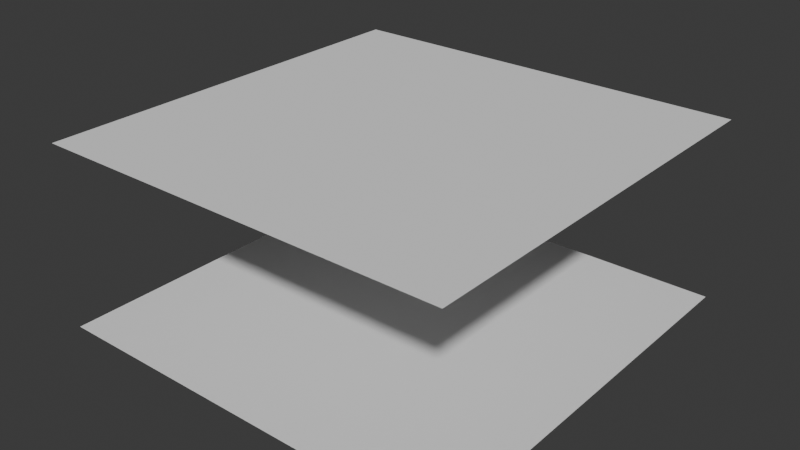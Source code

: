# Source: room_four_way.blend  (saved by Blender 5.2.44; exported with 4.5.12 LTS)
import bpy
from mathutils import Matrix  # noqa: F401  (used for matrix-valued properties, if any)

bpy.ops.wm.read_factory_settings(use_empty=True)
scene = bpy.context.scene
scene.name = 'Scene'

# ---- world
world_world = bpy.data.worlds.new('World'); scene.world = world_world
world_world.use_nodes = True; world_world.node_tree.nodes.clear()
_N = world_world.node_tree.nodes; _L = world_world.node_tree.links
n0 = _N.new('ShaderNodeOutputWorld'); n0.name = 'World Output'; n0.location = (200, 100)
n1 = _N.new('ShaderNodeBackground'); n1.name = 'Background'; n1.location = (-200, 100)
n1.inputs[0].default_value = (0.05088, 0.05088, 0.05088, 1.0)
_L.new(n1.outputs[0], n0.inputs[0])
n0.is_active_output = True
world_world.color = (0.05088, 0.05088, 0.05088)
world_world.sun_shadow_jitter_overblur = 0.0

# ---- meshes
me_plane = bpy.data.meshes.new('Plane')
me_plane.from_pydata([(-4.0, -4.0, 0.0), (4.0, -4.0, 0.0), (-4.0, 4.0, 0.0), (4.0, 4.0, 0.0)], [], [(0, 1, 3, 2)])
_uv = me_plane.uv_layers.new(name='UVMap')
_uv.uv.foreach_set('vector', [0.0, 0.0, 1.0, 0.0, 1.0, 1.0, 0.0, 1.0])
me_plane.update()
me_plane_001 = bpy.data.meshes.new('Plane.001')
me_plane_001.from_pydata([(-4.0, 4.0, 3.497e-07), (4.0, 4.0, 3.497e-07), (-4.0, -4.0, -3.497e-07), (4.0, -4.0, -3.497e-07)], [], [(0, 1, 3, 2)])
_uv = me_plane_001.uv_layers.new(name='UVMap')
_uv.uv.foreach_set('vector', [0.0, 0.0, 1.0, 0.0, 1.0, 1.0, 0.0, 1.0])
me_plane_001.update()

# ---- objects
ob_floor_000 = bpy.data.objects.new('floor.000', me_plane)
ob_ceiling_000 = bpy.data.objects.new('ceiling.000', me_plane_001)

# ---- transforms, parenting, visibility, modifiers, constraints
ob_floor_000.location = (0.0, 0.0, 0.0)
ob_ceiling_000.location = (0.0, 0.0, 3.5)

# ---- collection membership
scene.collection.objects.link(ob_floor_000)
scene.collection.objects.link(ob_ceiling_000)

# ---- scene / render settings (as saved in the file)
scene.frame_start = 1; scene.frame_end = 250; scene.frame_set(1)
scene.render.engine = 'BLENDER_EEVEE_NEXT'
scene.render.bake_bias = 0.0
scene.render.bake_samples = 0
scene.render.compositor_device = 'GPU'
scene.eevee.use_volume_custom_range = False
scene.eevee.fast_gi_thickness_near = 0.1
scene.eevee.fast_gi_thickness_far = 0.0
scene.eevee.ray_tracing_options.screen_trace_thickness = 0.1
bpy.context.view_layer.update()

# ---- added for rendering (the .blend has no active camera and no usable light): camera, sun
cam_auto = bpy.data.cameras.new('AutoCamera')
cam_auto.lens = 50.0
cam_auto.sensor_width = 36.0
cam_auto.clip_end = 1000.0
ob_auto_camera = bpy.data.objects.new('AutoCamera', cam_auto)
scene.collection.objects.link(ob_auto_camera)
ob_auto_camera.location = (10.9572, -13.1486, 10.5157)
ob_auto_camera.rotation_euler = (1.09748, -7.21219e-08, 0.694738)
scene.camera = ob_auto_camera
light_auto_sun = bpy.data.lights.new('AutoSun', 'SUN')
light_auto_sun.energy = 3.0
light_auto_sun.angle = 0.0523599
ob_auto_sun = bpy.data.objects.new('AutoSun', light_auto_sun)
scene.collection.objects.link(ob_auto_sun)
ob_auto_sun.rotation_euler = (0.872665, 0.174533, 0.523599)
bpy.context.view_layer.update()
